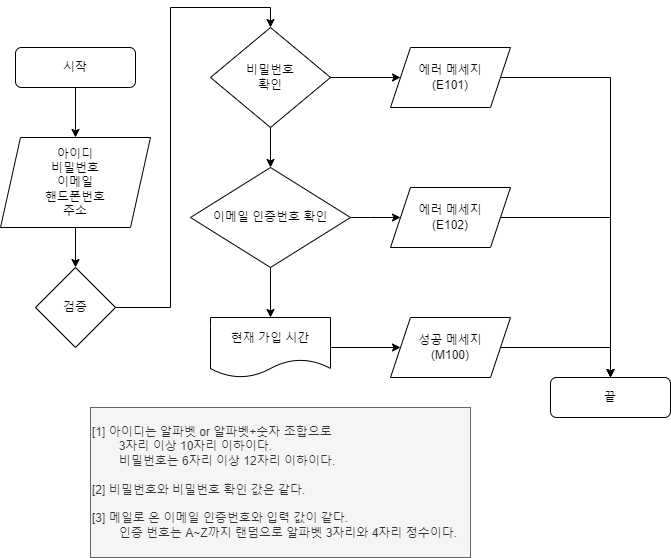

The diagram above was exported from draw.io. Its source (the exported page's mxGraphModel, read from the mxfile embedded in the PNG):
<mxGraphModel dx="742" dy="748" grid="1" gridSize="10" guides="1" tooltips="1" connect="1" arrows="1" fold="1" page="1" pageScale="1" pageWidth="827" pageHeight="1169" math="0" shadow="0">
  <root>
    <mxCell id="WIyWlLk6GJQsqaUBKTNV-0" />
    <mxCell id="WIyWlLk6GJQsqaUBKTNV-1" parent="WIyWlLk6GJQsqaUBKTNV-0" />
    <mxCell id="dzYU5OZ89X_3ljY6lOuj-10" style="edgeStyle=orthogonalEdgeStyle;rounded=0;orthogonalLoop=1;jettySize=auto;html=1;exitX=0.5;exitY=1;exitDx=0;exitDy=0;entryX=0.5;entryY=0;entryDx=0;entryDy=0;" edge="1" parent="WIyWlLk6GJQsqaUBKTNV-1" source="WIyWlLk6GJQsqaUBKTNV-3" target="dzYU5OZ89X_3ljY6lOuj-1">
      <mxGeometry relative="1" as="geometry" />
    </mxCell>
    <mxCell id="WIyWlLk6GJQsqaUBKTNV-3" value="시작" style="rounded=1;whiteSpace=wrap;html=1;fontSize=12;glass=0;strokeWidth=1;shadow=0;" parent="WIyWlLk6GJQsqaUBKTNV-1" vertex="1">
      <mxGeometry x="165" y="110" width="120" height="40" as="geometry" />
    </mxCell>
    <mxCell id="dzYU5OZ89X_3ljY6lOuj-12" style="edgeStyle=orthogonalEdgeStyle;rounded=0;orthogonalLoop=1;jettySize=auto;html=1;exitX=0.5;exitY=1;exitDx=0;exitDy=0;entryX=0.5;entryY=0;entryDx=0;entryDy=0;" edge="1" parent="WIyWlLk6GJQsqaUBKTNV-1" source="dzYU5OZ89X_3ljY6lOuj-1" target="dzYU5OZ89X_3ljY6lOuj-2">
      <mxGeometry relative="1" as="geometry" />
    </mxCell>
    <mxCell id="dzYU5OZ89X_3ljY6lOuj-1" value="아이디&lt;br&gt;비밀번호&lt;br&gt;이메일&lt;br&gt;핸드폰번호&lt;br&gt;주소" style="shape=parallelogram;perimeter=parallelogramPerimeter;whiteSpace=wrap;html=1;fixedSize=1;" vertex="1" parent="WIyWlLk6GJQsqaUBKTNV-1">
      <mxGeometry x="150" y="200" width="150" height="90" as="geometry" />
    </mxCell>
    <mxCell id="dzYU5OZ89X_3ljY6lOuj-2" value="검증" style="rhombus;whiteSpace=wrap;html=1;" vertex="1" parent="WIyWlLk6GJQsqaUBKTNV-1">
      <mxGeometry x="185" y="330" width="80" height="80" as="geometry" />
    </mxCell>
    <mxCell id="dzYU5OZ89X_3ljY6lOuj-5" value="이메일 인증번호 확인" style="rhombus;whiteSpace=wrap;html=1;" vertex="1" parent="WIyWlLk6GJQsqaUBKTNV-1">
      <mxGeometry x="340" y="230" width="160" height="100" as="geometry" />
    </mxCell>
    <mxCell id="dzYU5OZ89X_3ljY6lOuj-26" style="edgeStyle=orthogonalEdgeStyle;rounded=0;orthogonalLoop=1;jettySize=auto;html=1;exitX=1;exitY=0.5;exitDx=0;exitDy=0;entryX=0;entryY=0.5;entryDx=0;entryDy=0;" edge="1" parent="WIyWlLk6GJQsqaUBKTNV-1" source="dzYU5OZ89X_3ljY6lOuj-6" target="dzYU5OZ89X_3ljY6lOuj-22">
      <mxGeometry relative="1" as="geometry" />
    </mxCell>
    <mxCell id="dzYU5OZ89X_3ljY6lOuj-6" value="비밀번호&lt;br&gt;확인" style="rhombus;whiteSpace=wrap;html=1;" vertex="1" parent="WIyWlLk6GJQsqaUBKTNV-1">
      <mxGeometry x="360" y="90" width="120" height="100" as="geometry" />
    </mxCell>
    <mxCell id="dzYU5OZ89X_3ljY6lOuj-22" value="에러 메세지&lt;br&gt;(E101)" style="shape=parallelogram;perimeter=parallelogramPerimeter;whiteSpace=wrap;html=1;fixedSize=1;" vertex="1" parent="WIyWlLk6GJQsqaUBKTNV-1">
      <mxGeometry x="540" y="110" width="120" height="60" as="geometry" />
    </mxCell>
    <mxCell id="dzYU5OZ89X_3ljY6lOuj-24" value="" style="endArrow=classic;html=1;rounded=0;exitX=1;exitY=0.5;exitDx=0;exitDy=0;entryX=0.5;entryY=0;entryDx=0;entryDy=0;" edge="1" parent="WIyWlLk6GJQsqaUBKTNV-1" source="dzYU5OZ89X_3ljY6lOuj-2" target="dzYU5OZ89X_3ljY6lOuj-6">
      <mxGeometry width="50" height="50" relative="1" as="geometry">
        <mxPoint x="300" y="260" as="sourcePoint" />
        <mxPoint x="610" y="40" as="targetPoint" />
        <Array as="points">
          <mxPoint x="320" y="370" />
          <mxPoint x="320" y="70" />
          <mxPoint x="420" y="70" />
        </Array>
      </mxGeometry>
    </mxCell>
    <mxCell id="dzYU5OZ89X_3ljY6lOuj-27" value="끝" style="rounded=1;whiteSpace=wrap;html=1;fontSize=12;glass=0;strokeWidth=1;shadow=0;" vertex="1" parent="WIyWlLk6GJQsqaUBKTNV-1">
      <mxGeometry x="700" y="440" width="120" height="40" as="geometry" />
    </mxCell>
    <mxCell id="dzYU5OZ89X_3ljY6lOuj-28" value="현재 가입 시간" style="shape=document;whiteSpace=wrap;html=1;boundedLbl=1;" vertex="1" parent="WIyWlLk6GJQsqaUBKTNV-1">
      <mxGeometry x="360" y="380" width="120" height="60" as="geometry" />
    </mxCell>
    <mxCell id="dzYU5OZ89X_3ljY6lOuj-29" value="" style="endArrow=classic;html=1;rounded=0;exitX=0.5;exitY=1;exitDx=0;exitDy=0;entryX=0.5;entryY=0;entryDx=0;entryDy=0;" edge="1" parent="WIyWlLk6GJQsqaUBKTNV-1" source="dzYU5OZ89X_3ljY6lOuj-6" target="dzYU5OZ89X_3ljY6lOuj-5">
      <mxGeometry width="50" height="50" relative="1" as="geometry">
        <mxPoint x="450" y="260" as="sourcePoint" />
        <mxPoint x="500" y="210" as="targetPoint" />
      </mxGeometry>
    </mxCell>
    <mxCell id="dzYU5OZ89X_3ljY6lOuj-30" value="" style="endArrow=classic;html=1;rounded=0;exitX=0.5;exitY=1;exitDx=0;exitDy=0;entryX=0.5;entryY=0;entryDx=0;entryDy=0;" edge="1" parent="WIyWlLk6GJQsqaUBKTNV-1" source="dzYU5OZ89X_3ljY6lOuj-5" target="dzYU5OZ89X_3ljY6lOuj-28">
      <mxGeometry width="50" height="50" relative="1" as="geometry">
        <mxPoint x="450" y="260" as="sourcePoint" />
        <mxPoint x="500" y="210" as="targetPoint" />
      </mxGeometry>
    </mxCell>
    <mxCell id="dzYU5OZ89X_3ljY6lOuj-31" value="에러 메세지&lt;br&gt;(E102)" style="shape=parallelogram;perimeter=parallelogramPerimeter;whiteSpace=wrap;html=1;fixedSize=1;" vertex="1" parent="WIyWlLk6GJQsqaUBKTNV-1">
      <mxGeometry x="540" y="250" width="120" height="60" as="geometry" />
    </mxCell>
    <mxCell id="dzYU5OZ89X_3ljY6lOuj-32" value="성공 메세지&lt;br&gt;(M100)" style="shape=parallelogram;perimeter=parallelogramPerimeter;whiteSpace=wrap;html=1;fixedSize=1;" vertex="1" parent="WIyWlLk6GJQsqaUBKTNV-1">
      <mxGeometry x="540" y="380" width="120" height="60" as="geometry" />
    </mxCell>
    <mxCell id="dzYU5OZ89X_3ljY6lOuj-33" value="" style="endArrow=classic;html=1;rounded=0;exitX=1;exitY=0.5;exitDx=0;exitDy=0;entryX=0;entryY=0.5;entryDx=0;entryDy=0;" edge="1" parent="WIyWlLk6GJQsqaUBKTNV-1" source="dzYU5OZ89X_3ljY6lOuj-5" target="dzYU5OZ89X_3ljY6lOuj-31">
      <mxGeometry width="50" height="50" relative="1" as="geometry">
        <mxPoint x="450" y="260" as="sourcePoint" />
        <mxPoint x="720" y="140" as="targetPoint" />
        <Array as="points">
          <mxPoint x="520" y="280" />
        </Array>
      </mxGeometry>
    </mxCell>
    <mxCell id="dzYU5OZ89X_3ljY6lOuj-34" value="" style="endArrow=classic;html=1;rounded=0;exitX=1;exitY=0.5;exitDx=0;exitDy=0;entryX=0;entryY=0.5;entryDx=0;entryDy=0;" edge="1" parent="WIyWlLk6GJQsqaUBKTNV-1" source="dzYU5OZ89X_3ljY6lOuj-28" target="dzYU5OZ89X_3ljY6lOuj-32">
      <mxGeometry width="50" height="50" relative="1" as="geometry">
        <mxPoint x="450" y="260" as="sourcePoint" />
        <mxPoint x="500" y="210" as="targetPoint" />
      </mxGeometry>
    </mxCell>
    <mxCell id="dzYU5OZ89X_3ljY6lOuj-35" value="" style="endArrow=classic;html=1;rounded=0;exitX=1;exitY=0.5;exitDx=0;exitDy=0;entryX=0.5;entryY=0;entryDx=0;entryDy=0;" edge="1" parent="WIyWlLk6GJQsqaUBKTNV-1" source="dzYU5OZ89X_3ljY6lOuj-22" target="dzYU5OZ89X_3ljY6lOuj-27">
      <mxGeometry width="50" height="50" relative="1" as="geometry">
        <mxPoint x="450" y="260" as="sourcePoint" />
        <mxPoint x="500" y="210" as="targetPoint" />
        <Array as="points">
          <mxPoint x="760" y="140" />
        </Array>
      </mxGeometry>
    </mxCell>
    <mxCell id="dzYU5OZ89X_3ljY6lOuj-36" value="" style="endArrow=classic;html=1;rounded=0;exitX=1;exitY=0.5;exitDx=0;exitDy=0;entryX=0.5;entryY=0;entryDx=0;entryDy=0;" edge="1" parent="WIyWlLk6GJQsqaUBKTNV-1" source="dzYU5OZ89X_3ljY6lOuj-31" target="dzYU5OZ89X_3ljY6lOuj-27">
      <mxGeometry width="50" height="50" relative="1" as="geometry">
        <mxPoint x="450" y="260" as="sourcePoint" />
        <mxPoint x="500" y="210" as="targetPoint" />
        <Array as="points">
          <mxPoint x="760" y="280" />
        </Array>
      </mxGeometry>
    </mxCell>
    <mxCell id="dzYU5OZ89X_3ljY6lOuj-37" value="" style="endArrow=classic;html=1;rounded=0;exitX=1;exitY=0.5;exitDx=0;exitDy=0;entryX=0.5;entryY=0;entryDx=0;entryDy=0;" edge="1" parent="WIyWlLk6GJQsqaUBKTNV-1" source="dzYU5OZ89X_3ljY6lOuj-32" target="dzYU5OZ89X_3ljY6lOuj-27">
      <mxGeometry width="50" height="50" relative="1" as="geometry">
        <mxPoint x="450" y="260" as="sourcePoint" />
        <mxPoint x="500" y="210" as="targetPoint" />
        <Array as="points">
          <mxPoint x="760" y="410" />
        </Array>
      </mxGeometry>
    </mxCell>
    <mxCell id="dzYU5OZ89X_3ljY6lOuj-38" value="[1]&amp;nbsp;아이디는 알파벳 or 알파벳+숫자 조합으로&lt;br&gt;&lt;span style=&quot;white-space: pre&quot;&gt;&#09;&lt;/span&gt;3자리 이상 10자리 이하이다.&lt;br&gt;&lt;span style=&quot;white-space: pre&quot;&gt;&#09;&lt;/span&gt;비밀번호는 6자리 이상 12자리 이하이다.&lt;br&gt;&lt;br&gt;[2] 비밀번호와 비밀번호 확인 값은 같다.&lt;br&gt;&lt;br&gt;[3] 메일로 온 이메일 인증번호와 입력 값이 같다.&lt;br&gt;&lt;span style=&quot;white-space: pre&quot;&gt;&#09;&lt;/span&gt;인증 번호는 A~Z까지 랜덤으로 알파벳 3자리와 4자리 정수이다." style="text;html=1;strokeColor=#666666;fillColor=#f5f5f5;align=left;verticalAlign=middle;whiteSpace=wrap;rounded=0;fontColor=#333333;" vertex="1" parent="WIyWlLk6GJQsqaUBKTNV-1">
      <mxGeometry x="240" y="470" width="380" height="150" as="geometry" />
    </mxCell>
  </root>
</mxGraphModel>